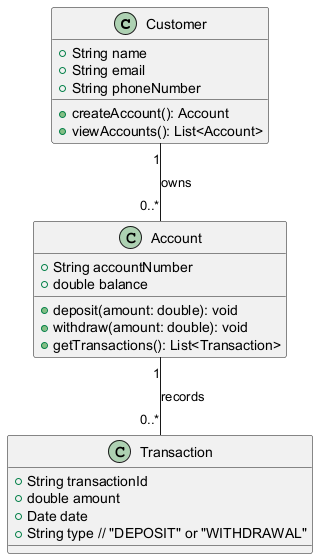

The diagram above was rendered by PlantUML. Its source (embedded in the PNG):
@startuml
class Customer {
    +String name
    +String email
    +String phoneNumber
    +createAccount(): Account
    +viewAccounts(): List<Account>
}

class Account {
    +String accountNumber
    +double balance
    +deposit(amount: double): void
    +withdraw(amount: double): void
    +getTransactions(): List<Transaction>
}

class Transaction {
    +String transactionId
    +double amount
    +Date date
    +String type // "DEPOSIT" or "WITHDRAWAL"
}

Customer "1" -- "0..*" Account : owns
Account "1" -- "0..*" Transaction : records
@enduml